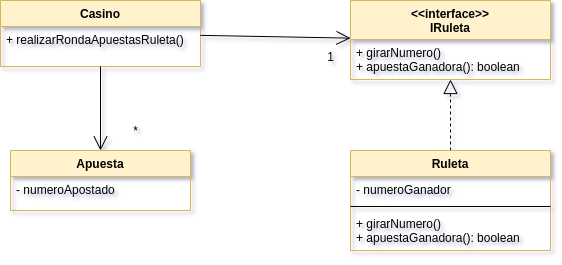

The diagram above was exported from draw.io. Its source (the exported page's mxGraphModel, read from the mxfile embedded in the PNG):
<mxGraphModel dx="1422" dy="793" grid="1" gridSize="10" guides="1" tooltips="1" connect="1" arrows="1" fold="1" page="1" pageScale="1" pageWidth="850" pageHeight="1100" math="0" shadow="0">
  <root>
    <mxCell id="0" />
    <mxCell id="1" parent="0" />
    <mxCell id="2" value="" style="endArrow=block;dashed=1;endFill=0;endSize=12;html=1;" edge="1" source="3" target="7" parent="1">
      <mxGeometry width="160" relative="1" as="geometry">
        <mxPoint x="580" y="90" as="sourcePoint" />
        <mxPoint x="580" y="90" as="targetPoint" />
      </mxGeometry>
    </mxCell>
    <mxCell id="3" value="Ruleta" style="swimlane;fontStyle=1;align=center;verticalAlign=top;childLayout=stackLayout;horizontal=1;startSize=26;horizontalStack=0;resizeParent=1;resizeParentMax=0;resizeLast=0;collapsible=1;marginBottom=0;fillColor=#fff2cc;strokeColor=#d6b656;" vertex="1" parent="1">
      <mxGeometry x="480" y="250" width="200" height="100" as="geometry" />
    </mxCell>
    <mxCell id="4" value="- numeroGanador" style="text;strokeColor=none;fillColor=none;align=left;verticalAlign=top;spacingLeft=4;spacingRight=4;overflow=hidden;rotatable=0;points=[[0,0.5],[1,0.5]];portConstraint=eastwest;" vertex="1" parent="3">
      <mxGeometry y="26" width="200" height="26" as="geometry" />
    </mxCell>
    <mxCell id="5" value="" style="line;strokeWidth=1;fillColor=none;align=left;verticalAlign=middle;spacingTop=-1;spacingLeft=3;spacingRight=3;rotatable=0;labelPosition=right;points=[];portConstraint=eastwest;" vertex="1" parent="3">
      <mxGeometry y="52" width="200" height="8" as="geometry" />
    </mxCell>
    <mxCell id="6" value="+ girarNumero()&#10;+ apuestaGanadora(): boolean&#10;" style="text;strokeColor=none;fillColor=none;align=left;verticalAlign=top;spacingLeft=4;spacingRight=4;overflow=hidden;rotatable=0;points=[[0,0.5],[1,0.5]];portConstraint=eastwest;" vertex="1" parent="3">
      <mxGeometry y="60" width="200" height="40" as="geometry" />
    </mxCell>
    <mxCell id="7" value="&lt;&lt;interface&gt;&gt;&#10;IRuleta" style="swimlane;fontStyle=1;align=center;verticalAlign=top;childLayout=stackLayout;horizontal=1;startSize=39;horizontalStack=0;resizeParent=1;resizeParentMax=0;resizeLast=0;collapsible=1;marginBottom=0;fillColor=#fff2cc;strokeColor=#d6b656;" vertex="1" parent="1">
      <mxGeometry x="480" y="100" width="200" height="79" as="geometry" />
    </mxCell>
    <mxCell id="8" value="+ girarNumero()&#10;+ apuestaGanadora(): boolean&#10;" style="text;strokeColor=none;fillColor=none;align=left;verticalAlign=top;spacingLeft=4;spacingRight=4;overflow=hidden;rotatable=0;points=[[0,0.5],[1,0.5]];portConstraint=eastwest;" vertex="1" parent="7">
      <mxGeometry y="39" width="200" height="40" as="geometry" />
    </mxCell>
    <mxCell id="9" value="Casino" style="swimlane;fontStyle=1;align=center;verticalAlign=top;childLayout=stackLayout;horizontal=1;startSize=26;horizontalStack=0;resizeParent=1;resizeParentMax=0;resizeLast=0;collapsible=1;marginBottom=0;fillColor=#fff2cc;strokeColor=#d6b656;" vertex="1" parent="1">
      <mxGeometry x="130" y="100" width="200" height="66" as="geometry" />
    </mxCell>
    <mxCell id="10" value="+ realizarRondaApuestasRuleta()" style="text;strokeColor=none;fillColor=none;align=left;verticalAlign=top;spacingLeft=4;spacingRight=4;overflow=hidden;rotatable=0;points=[[0,0.5],[1,0.5]];portConstraint=eastwest;" vertex="1" parent="9">
      <mxGeometry y="26" width="200" height="40" as="geometry" />
    </mxCell>
    <mxCell id="11" value="Apuesta" style="swimlane;fontStyle=1;align=center;verticalAlign=top;childLayout=stackLayout;horizontal=1;startSize=26;horizontalStack=0;resizeParent=1;resizeParentMax=0;resizeLast=0;collapsible=1;marginBottom=0;fillColor=#fff2cc;strokeColor=#d6b656;" vertex="1" parent="1">
      <mxGeometry x="140" y="250" width="180" height="60" as="geometry" />
    </mxCell>
    <mxCell id="12" value="- numeroApostado" style="text;strokeColor=none;fillColor=none;align=left;verticalAlign=top;spacingLeft=4;spacingRight=4;overflow=hidden;rotatable=0;points=[[0,0.5],[1,0.5]];portConstraint=eastwest;" vertex="1" parent="11">
      <mxGeometry y="26" width="180" height="34" as="geometry" />
    </mxCell>
    <mxCell id="13" value="" style="endArrow=open;endFill=1;endSize=12;html=1;" edge="1" source="9" target="11" parent="1">
      <mxGeometry width="160" relative="1" as="geometry">
        <mxPoint x="230" y="390" as="sourcePoint" />
        <mxPoint x="390" y="390" as="targetPoint" />
      </mxGeometry>
    </mxCell>
    <mxCell id="14" value="" style="endArrow=open;endFill=1;endSize=12;html=1;" edge="1" source="9" target="7" parent="1">
      <mxGeometry width="160" relative="1" as="geometry">
        <mxPoint x="237.75510204081638" y="176" as="sourcePoint" />
        <mxPoint x="232.0408163265306" y="260" as="targetPoint" />
      </mxGeometry>
    </mxCell>
    <mxCell id="15" value="1" style="text;html=1;align=center;verticalAlign=middle;resizable=0;points=[];autosize=1;" vertex="1" parent="1">
      <mxGeometry x="450" y="146" width="20" height="20" as="geometry" />
    </mxCell>
    <mxCell id="16" value="*" style="text;html=1;align=center;verticalAlign=middle;resizable=0;points=[];autosize=1;" vertex="1" parent="1">
      <mxGeometry x="255" y="220" width="20" height="20" as="geometry" />
    </mxCell>
  </root>
</mxGraphModel>